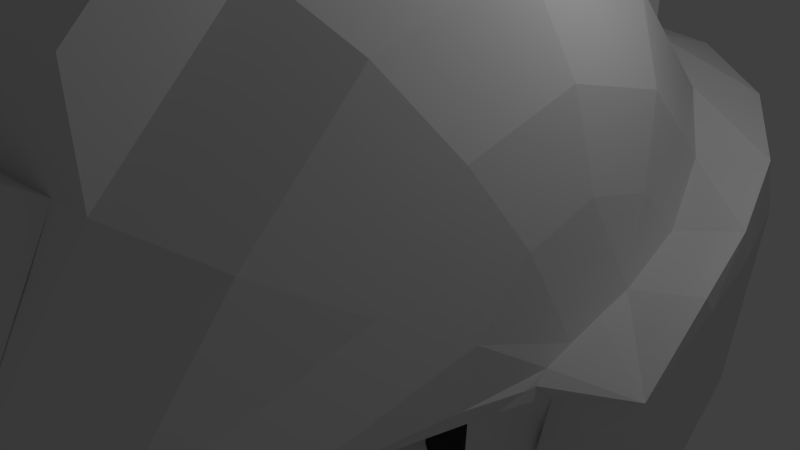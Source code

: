 # Source: gundam_head.blend  (saved by Blender 2.66.6; exported with 4.5.12 LTS)
import bpy
from mathutils import Matrix  # noqa: F401  (used for matrix-valued properties, if any)

bpy.ops.wm.read_factory_settings(use_empty=True)
scene = bpy.context.scene
scene.name = 'Scene'

# ---- collections
col_collection_1 = bpy.data.collections.new('Collection 1'); scene.collection.children.link(col_collection_1)

# ---- world
world_world = bpy.data.worlds.new('World'); scene.world = world_world
world_world.color = (0.05088, 0.05088, 0.05088)
world_world.use_sun_shadow = False
world_world.sun_shadow_jitter_overblur = 0.0
world_world.cycles.sampling_method = 'MANUAL'
world_world.cycles.sample_map_resolution = 256

# ---- cameras
cam_camera = bpy.data.cameras.new('Camera')
cam_camera.clip_end = 100.0
cam_camera.lens = 35.0
cam_camera.sensor_width = 32.0
cam_camera.sensor_height = 18.0
cam_camera.ortho_scale = 7.314
cam_camera.dof.focus_distance = 0.0
cam_camera.dof.aperture_fstop = 128.0

# ---- lights
light_lamp = bpy.data.lights.new('Lamp', 'POINT')
light_lamp.transmission_factor = 0.0
light_lamp.cutoff_distance = 30.0
light_lamp.energy = 100.0
light_lamp.shadow_buffer_clip_start = 1.001
light_lamp.shadow_soft_size = 0.1
light_lamp.shadow_maximum_resolution = 0.006
light_lamp.use_absolute_resolution = True
light_lamp.cycles.use_multiple_importance_sampling = False

# ---- meshes
me_sphere_003 = bpy.data.meshes.new('Sphere.003')
me_sphere_003.from_pydata([(0.6017, -3.698, -3.302), (-0.05622, -4.381, -3.072), (-0.05622, -4.17, -3.402), (-0.05622, -3.881, -3.856), (-0.6581, -3.911, -2.971), (0.6017, -3.959, -2.982), (-0.6581, -3.279, -3.729), (0.6017, -3.341, -3.742), (-0.6581, -3.645, -3.291), (0.549, -4.616, -3.971), (-0.1089, -5.299, -3.741), (-0.1089, -5.088, -4.071), (-0.1089, -4.799, -4.525), (-0.7109, -4.829, -3.64), (0.549, -4.877, -3.651), (-0.7109, -4.197, -4.398), (0.549, -4.259, -4.411), (-0.7109, -4.562, -3.96)], [], [(6, 8, 2, 3), (2, 1, 5, 0), (3, 2, 0, 7), (8, 4, 1, 2), (15, 12, 11, 17), (11, 9, 14, 10), (12, 16, 9, 11), (17, 11, 10, 13), (4, 8, 17, 13), (3, 7, 16, 12), (7, 0, 9, 16), (1, 4, 13, 10), (6, 3, 12, 15), (8, 6, 15, 17), (5, 1, 10, 14), (0, 5, 14, 9)])
me_sphere_003.use_remesh_preserve_volume = False
me_sphere_003.use_remesh_preserve_attributes = False
me_sphere_003.use_mirror_vertex_groups = False
me_sphere_003.update()
me_sphere_002 = bpy.data.meshes.new('Sphere.002')
me_sphere_002.from_pydata([(-0.8293, -4.162, 2.403), (-2.146e-06, -4.33, 2.5), (0.8293, -4.162, 2.403), (-2.04e-06, -5.829, 0.288), (-2.146e-06, -4.33, 2.5), (-0.8293, -4.162, 2.403), (1.123, -5.17, 0.852), (-1.123, -5.17, 0.852), (-2.069e-06, -5.423, 0.8876), (0.8293, -4.162, 2.403), (-2.04e-06, -5.829, 0.288), (1.123, -5.17, 0.852), (-1.123, -5.17, 0.852), (0.9544, -4.592, 1.743), (-1.96e-06, -4.949, 2.923), (-0.4546, -4.949, 2.87), (0.4546, -4.949, 2.87), (-1.865e-06, -6.293, 0.94), (0.6939, -5.886, 1.288), (-0.6939, -5.886, 1.288), (-2.113e-06, -4.795, 1.813), (-0.9544, -4.592, 1.743), (0.9544, -4.592, 1.743), (-0.9544, -4.592, 1.743), (0.5565, -5.348, 2.196), (-0.5565, -5.348, 2.196), (-0.6574, -5.743, 1.529), (0.6574, -5.743, 1.529), (-1.078, -5.017, 1.088), (-2.08e-06, -5.256, 1.133), (1.078, -5.017, 1.088), (-0.6574, -5.743, 1.529), (0.6574, -5.743, 1.529), (-1.078, -5.017, 1.088), (-2.08e-06, -5.256, 1.133), (1.078, -5.017, 1.088), (-1.078, -5.017, 1.088), (1.078, -5.017, 1.088), (-1.078, -5.017, 1.088), (1.078, -5.017, 1.088)], [(6, 7)], [(20, 1, 2, 13), (21, 0, 1, 20), (22, 9, 16, 24), (10, 11, 18, 17), (3, 8, 6), (3, 7, 8), (33, 12, 19, 31), (12, 10, 17, 19), (1, 0, 5, 4), (3, 6, 11, 10), (36, 7, 12, 33), (7, 3, 10, 12), (2, 1, 4, 9), (13, 2, 9, 22), (37, 22, 24, 32), (36, 21, 20, 34), (34, 20, 13, 35), (32, 31, 19, 17, 18), (9, 4, 14, 16), (4, 5, 15, 14), (5, 23, 25, 15), (0, 21, 23, 5), (35, 13, 22, 37), (16, 14, 15, 25, 24), (24, 25, 31, 32), (34, 36, 38, 29), (6, 35, 37, 11), (35, 34, 29, 39), (8, 34, 35, 6), (7, 36, 34, 8), (11, 37, 32, 18), (21, 36, 33, 23), (23, 33, 31, 25), (33, 36, 38, 28), (31, 33, 28, 26), (32, 37, 30, 27), (37, 35, 39, 30), (32, 31, 26, 27)])
me_sphere_002.use_remesh_preserve_volume = False
me_sphere_002.use_remesh_preserve_attributes = False
me_sphere_002.use_mirror_vertex_groups = False
me_sphere_002.update()
me_sphere_001 = bpy.data.meshes.new('Sphere.001')
me_sphere_001.from_pydata([(2.698, -1.606, -0.9272), (2.386, -2.512, -1.45), (1.755, -3.208, -1.965), (1.261, -4.075, -2.353), (-0.05622, -4.745, -2.5), (-1.138, -4.075, -2.353), (-2.146, -3.208, -1.965), (-2.777, -2.512, -1.45), (-1.981e-06, -5.102, -1.118), (-1.138, -4.424, -1.053), (-2.146, -3.5, -0.8792), (2.698, -1.743, -0.4148), (-2.777, -2.823, -0.6487), (2.386, -2.823, -0.6487), (1.755, -3.5, -0.8792), (1.261, -4.424, -1.053), (2.386, -1.713, -2.236), (1.755, -2.142, -3.031), (-2.777, -1.713, -2.236), (-1.966e-06, -4.959, -1.388), (2.698, -1.716, -0.5147), (-2.146, -3.442, -1.091), (-1.138, -4.356, -1.306), (-2.146, -2.142, -3.031), (2.698, -1.214, -1.43), (1.261, -4.356, -1.306), (-1.138, -2.799, -3.629), (1.755, -3.442, -1.091), (2.386, -2.699, -0.805), (-2.777, -2.699, -0.805), (-0.05622, -3.881, -3.856), (1.261, -2.799, -3.629), (-1.907e-06, -4.35, -0.06936), (-1.138, -3.536, -0.05264), (-2.146, -2.931, -0.008587), (2.698, -1.709, 0.1094), (-2.777, -2.597, 0.04998), (2.386, -2.597, 0.04998), (1.755, -2.931, -0.008586), (1.261, -3.536, -0.05264), (-1.138, -3.226, -3.202), (2.698, -1.345, -1.262), (-2.146, -2.499, -2.675), (-2.777, -1.98, -1.973), (1.755, -2.499, -2.675), (2.386, -1.98, -1.973), (1.261, -3.226, -3.202), (-0.05622, -4.17, -3.402), (0.6017, -3.698, -3.302), (0.6299, -3.943, -0.06101), (2.386, -2.175, -1.782), (1.755, -2.758, -2.415), (-2.777, -2.175, -1.782), (-2.146, -2.758, -2.415), (-0.05622, -4.381, -3.072), (1.261, -3.537, -2.891), (-0.6332, -3.897, -0.06005), (-0.6581, -3.645, -3.291), (0.6017, -3.341, -3.742), (0.6299, -4.658, -1.347), (0.6299, -4.763, -1.086), (0.6017, -4.411, -2.426), (-0.6581, -4.372, -2.418), (-0.6332, -4.725, -1.082), (2.698, -1.441, -1.139), (-1.138, -3.537, -2.891), (-0.6581, -3.279, -3.729), (-0.6332, -4.623, -1.342), (0.6017, -3.959, -2.982), (-0.6581, -3.911, -2.971)], [], [(53, 65, 5, 6), (52, 53, 6, 7), (50, 64, 0, 1), (51, 50, 1, 2), (55, 51, 2, 3), (68, 55, 3, 61), (69, 54, 4, 62), (67, 19, 8, 63), (21, 22, 9, 10), (29, 21, 10, 12), (28, 20, 11, 13), (27, 28, 13, 14), (25, 27, 14, 15), (59, 25, 15, 60), (3, 2, 27, 25), (6, 5, 22, 21), (61, 3, 25, 59), (62, 4, 19, 67), (1, 0, 20, 28), (2, 1, 28, 27), (7, 6, 21, 29), (63, 8, 32, 56), (10, 9, 33, 34), (12, 10, 34, 36), (13, 11, 35, 37), (14, 13, 37, 38), (15, 14, 38, 39), (60, 15, 39, 49), (23, 26, 40, 42), (18, 23, 42, 43), (16, 24, 41, 45), (17, 16, 45, 44), (31, 17, 44, 46), (58, 31, 46, 48), (66, 30, 47, 57), (19, 59, 60, 8), (4, 61, 59, 19), (65, 69, 62, 5), (46, 44, 51, 55), (54, 68, 61, 4), (9, 63, 56, 33), (26, 66, 57, 40), (30, 58, 48, 47), (40, 57, 69, 65), (42, 40, 65, 53), (8, 60, 49, 32), (48, 46, 55, 68), (5, 62, 67, 22), (22, 67, 63, 9), (47, 48, 68, 54), (57, 47, 54, 69), (43, 42, 53, 52), (45, 41, 64, 50), (44, 45, 50, 51)])
me_sphere_001.use_remesh_preserve_volume = False
me_sphere_001.use_remesh_preserve_attributes = False
me_sphere_001.use_mirror_vertex_groups = False
me_sphere_001.update()
me_sphere = bpy.data.meshes.new('Sphere')
me_sphere.from_pydata([(3.417, -1.475e-08, 0.6295), (3.212, -1.303e-08, 1.854), (2.9, -9.064e-09, 2.9), (2.269, -4.653e-09, 3.931), (1.261, -1.294e-09, 4.706), (-1.261, -1.294e-09, 6.037), (-1.261, -1.294e-09, 4.706), (-2.269, -4.653e-09, 3.931), (-2.9, -9.064e-09, 2.9), (-3.212, -1.303e-08, 1.854), (-3.417, -1.475e-08, 0.9155), (-4.461, -0.8073, 0.8367), (3.417, 0.4578, 0.7327), (3.212, 0.9272, 1.606), (2.9, 1.45, 2.512), (2.269, 1.965, 3.404), (1.261, 2.353, 4.075), (-2.384e-06, -9.446e-13, 6.332), (-1.261, 2.353, 4.075), (-2.269, 1.965, 3.404), (-2.9, 1.45, 2.512), (-3.212, 0.9272, 1.606), (-3.417, 0.4578, 0.7929), (4.309, 0.3649, 1.051), (3.212, 1.606, 0.9272), (2.9, 2.512, 1.45), (2.269, 3.404, 1.965), (1.261, 4.075, 2.353), (-2.146e-06, 4.33, 2.5), (-1.261, 4.075, 2.353), (-2.269, 3.404, 1.965), (-2.9, 2.512, 1.45), (-3.212, 1.606, 0.9272), (-3.417, 0.7929, 0.4578), (4.309, 0.5196, 0.8367), (4.051, 1.704, 0.8367), (3.658, 3.023, 0.8367), (2.862, 4.322, 0.8367), (1.59, 5.3, 0.8367), (-1.95e-06, 5.671, 0.8367), (-1.59, 5.3, 0.8367), (-2.862, 4.322, 0.8367), (-3.658, 3.023, 0.8367), (-4.051, 1.704, 0.8367), (-4.309, 0.5196, 0.8367), (4.461, -0.8073, 0.5507), (4.309, 0.3649, -0.1038), (4.051, 1.39, -0.6958), (3.658, 2.532, -1.355), (2.862, 3.658, -2.005), (1.59, 4.504, -2.494), (-1.783e-06, 4.826, -2.679), (-1.59, 4.504, -2.494), (-2.862, 3.658, -2.005), (-3.658, 2.532, -1.355), (-4.051, 1.39, -0.6958), (-4.309, 0.3649, -0.1038), (4.309, -0.05772, -0.5264), (4.051, 0.5343, -1.552), (3.658, 1.194, -2.694), (2.862, 1.844, -3.819), (1.59, 2.332, -4.666), (-1.783e-06, 2.518, -4.987), (-1.59, 2.332, -4.666), (-2.862, 1.844, -3.819), (-3.658, 1.194, -2.694), (-4.051, 0.5343, -1.552), (-4.309, -0.05772, -0.5264), (4.309, -0.635, -0.6811), (4.051, -0.635, -1.865), (3.658, -0.635, -3.184), (2.862, -0.635, -4.484), (1.59, -0.635, -5.461), (-1.181e-06, -0.635, -5.832), (-1.59, -0.635, -5.461), (-2.862, -0.635, -4.484), (-3.658, -0.635, -3.184), (-4.051, -0.635, -1.865), (-4.309, -0.635, -0.6811), (3.417, -0.958, -0.7929), (3.212, -1.198, -1.606), (2.9, -1.491, -2.512), (2.269, -1.828, -3.404), (1.261, -2.122, -4.075), (-1.907e-06, -2.197, -4.33), (-1.261, -2.122, -4.075), (-2.269, -1.828, -3.404), (-2.9, -1.491, -2.512), (-3.212, -1.198, -1.606), (-3.417, -0.958, -0.7929), (3.417, -0.7929, -0.4578), (3.212, -1.606, -0.9272), (-2.9, -2.512, -1.45), (-3.212, -1.606, -0.9272), (-3.417, -0.7929, -0.4578), (3.417, -1.138, 0.288), (3.212, -1.796, 0.288), (2.9, -3.675, 0.288), (2.269, -4.76, 0.288), (1.261, -5.535, 0.288), (-2.04e-06, -5.829, 0.288), (-1.261, -5.535, 0.288), (-2.269, -4.76, 0.288), (-2.9, -3.675, 0.288), (-3.212, -1.796, 0.288), (-3.417, -1.138, 0.288), (3.417, -0.829, 0.3976), (3.212, -1.606, 0.9272), (2.9, -2.512, 1.45), (2.269, -3.404, 1.965), (1.261, -4.075, 2.353), (-2.146e-06, -4.33, 2.5), (-1.261, -4.075, 2.353), (-2.269, -3.404, 1.965), (-2.9, -2.512, 1.45), (-3.212, -1.606, 0.9272), (-3.417, -0.829, 0.4578), (3.417, -0.4578, 0.5068), (3.212, -0.9272, 1.606), (2.9, -1.45, 2.512), (2.269, -1.965, 3.404), (1.261, -2.353, 4.075), (1.261, -1.294e-09, 6.037), (-1.261, -2.353, 4.075), (-2.269, -1.965, 3.404), (-2.9, -1.45, 2.512), (-3.212, -0.9272, 1.606), (-3.417, -0.4578, 0.7929), (3.417, -0.8626, -0.2048), (3.212, -1.743, -0.4148), (-2.9, -2.823, -0.6487), (-3.212, -1.743, -0.4148), (-3.417, -0.8626, -0.2048), (2.9, -1.713, -2.236), (-3.212, -1.214, -1.43), (2.269, -2.338, -3.031), (-2.9, -1.713, -2.236), (3.212, -1.716, -0.5147), (3.417, -0.8474, -0.2541), (-2.269, -2.338, -3.031), (3.417, -0.947, -0.706), (3.212, -1.214, -1.43), (-3.44, -1.002, 0.288), (3.44, -1.002, 0.288), (-3.417, -0.8474, -0.2541), (-1.261, -2.799, -3.629), (-3.212, -1.716, -0.5147), (-2.9, -2.699, -0.805), (-1.907e-06, -2.802, -3.856), (1.261, -2.799, -3.629), (-3.417, -0.947, -0.706), (1.261, -1.294e-09, 4.706), (-1.261, -1.294e-09, 4.706), (1.261, 2.353, 4.075), (-1.261, 2.353, 4.075), (1.261, 4.075, 2.353), (-2.146e-06, 4.33, 2.5), (-1.261, 4.075, 2.353), (1.261, -4.075, 2.353), (-2.146e-06, -4.33, 2.5), (-1.261, -4.075, 2.353), (1.261, -2.353, 4.075), (-1.261, -2.353, 4.075), (1.261, 2.353, 5.407), (-2.384e-06, 2.5, 5.662), (-1.261, 2.353, 5.407), (1.261, 4.075, 3.685), (-2.146e-06, 4.33, 3.832), (-1.261, 4.075, 3.685), (1.261, -4.075, 3.685), (-2.146e-06, -4.33, 3.832), (-1.261, -4.075, 3.685), (1.261, -2.353, 5.407), (-2.384e-06, -2.5, 5.662), (-1.261, -2.353, 5.407), (-2.269, -1.826, -3.309), (3.212, -1.243, -1.561), (-2.9, -1.536, -2.442), (2.9, -1.536, -2.442), (-3.212, -1.243, -1.561), (2.269, -1.826, -3.309), (-3.417, -0.9793, -0.7708), (1.261, -2.043, -3.962), (-1.907e-06, -2.102, -4.21), (-1.907e-06, -3.651, -0.06936), (3.507, -0.8301, 0.09851), (-3.507, -0.8301, 0.0985), (-1.261, -3.536, -0.05264), (3.417, -1.205, 0.1628), (-2.269, -3.127, -0.008587), (3.212, -1.709, 0.1094), (-2.9, -2.597, 0.04998), (2.9, -2.597, 0.04998), (-3.212, -1.709, 0.1094), (2.269, -3.127, -0.008586), (-3.417, -1.205, 0.1628), (1.261, -3.536, -0.05264), (3.417, -0.9793, -0.7708), (3.434, -1.132, 0.1502), (-3.434, -1.132, 0.1502), (-1.261, -2.043, -3.962), (4.309, 0.4437, 0.9418), (-1.59, 4.909, 2.115), (-2.016e-06, 5.256, 2.206), (3.658, 2.782, 1.556), (4.051, 1.55, 1.232), (-3.658, 2.782, 1.556), (-2.862, 3.996, 1.875), (1.59, 4.909, 2.115), (-4.309, 0.4437, 0.9418), (2.862, 3.996, 1.875), (-4.051, 1.55, 1.232)], [], [(8, 7, 19, 20), (2, 1, 13, 14), (9, 8, 20, 21), (3, 2, 14, 15), (10, 9, 21, 22), (4, 3, 15, 16), (110, 121, 161, 158), (28, 29, 157, 156), (7, 6, 18, 19), (1, 0, 12, 13), (21, 20, 31, 32), (15, 14, 25, 26), (22, 21, 32, 33), (16, 15, 26, 27), (121, 4, 151, 161), (29, 18, 154, 157), (19, 18, 29, 30), (12, 23, 24), (20, 19, 30, 31), (14, 13, 24, 25), (206, 207, 41, 42), (204, 205, 35, 36), (211, 206, 42, 43), (210, 204, 36, 37), (209, 211, 43, 44), (208, 210, 37, 38), (203, 208, 38, 39), (202, 203, 39, 40), (207, 202, 40, 41), (205, 201, 34, 35), (42, 41, 53, 54), (36, 35, 47, 48), (43, 42, 54, 55), (37, 36, 48, 49), (44, 43, 55, 56), (38, 37, 49, 50), (39, 38, 50, 51), (40, 39, 51, 52), (41, 40, 52, 53), (35, 34, 46, 47), (54, 53, 64, 65), (48, 47, 58, 59), (55, 54, 65, 66), (49, 48, 59, 60), (56, 55, 66, 67), (50, 49, 60, 61), (51, 50, 61, 62), (52, 51, 62, 63), (53, 52, 63, 64), (47, 46, 57, 58), (64, 63, 74, 75), (58, 57, 68, 69), (65, 64, 75, 76), (59, 58, 69, 70), (66, 65, 76, 77), (60, 59, 70, 71), (67, 66, 77, 78), (61, 60, 71, 72), (62, 61, 72, 73), (63, 62, 73, 74), (75, 74, 85, 86), (69, 68, 79, 80), (76, 75, 86, 87), (70, 69, 80, 81), (77, 76, 87, 88), (71, 70, 81, 82), (78, 77, 88, 89), (72, 71, 82, 83), (73, 72, 83, 84), (74, 73, 84, 85), (141, 140, 90, 91), (134, 136, 92, 93), (150, 134, 93, 94), (187, 184, 100, 101), (189, 187, 101, 102), (190, 188, 95, 96), (191, 189, 102, 103), (192, 190, 96, 97), (193, 191, 103, 104), (194, 192, 97, 98), (195, 193, 104, 105), (196, 194, 98, 99), (184, 196, 99, 100), (101, 100, 111, 112), (102, 101, 112, 113), (96, 95, 106, 107), (103, 102, 113, 114), (97, 96, 107, 108), (104, 103, 114, 115), (98, 97, 108, 109), (105, 104, 115, 116), (99, 98, 109, 110), (100, 99, 110, 111), (18, 6, 152, 154), (113, 112, 123, 124), (107, 106, 117, 118), (114, 113, 124, 125), (108, 107, 118, 119), (115, 114, 125, 126), (109, 108, 119, 120), (116, 115, 126, 127), (110, 109, 120, 121), (27, 28, 156, 155), (11, 10, 22), (0, 45, 12), (11, 22, 33), (12, 45, 23), (11, 33, 209, 44), (23, 45, 34, 201), (11, 44, 56), (34, 45, 46), (11, 56, 67), (46, 45, 57), (11, 67, 78), (57, 45, 68), (11, 78, 89), (68, 45, 79), (186, 181, 150, 94), (197, 185, 90, 140), (198, 143, 95, 188), (199, 144, 132, 195), (95, 143, 45, 106), (11, 142, 105, 116), (106, 45, 117), (11, 116, 127), (123, 112, 160, 162), (16, 27, 155, 153), (117, 45, 0), (124, 123, 6, 7), (118, 117, 0, 1), (125, 124, 7, 8), (119, 118, 1, 2), (126, 125, 8, 9), (120, 119, 2, 3), (127, 126, 9, 10), (121, 120, 3, 4), (11, 127, 10), (137, 138, 128, 129), (146, 147, 130, 131), (144, 146, 131, 132), (94, 93, 146, 144), (93, 92, 147, 146), (185, 45, 143, 198), (200, 183, 148, 145), (183, 182, 149, 148), (176, 197, 140, 141), (186, 94, 144, 199), (91, 90, 138, 137), (181, 179, 134, 150), (175, 200, 145, 139), (180, 178, 133, 135), (178, 176, 141, 133), (182, 180, 135, 149), (177, 175, 139, 136), (179, 177, 136, 134), (151, 153, 163, 122), (153, 155, 166, 163), (152, 162, 174, 5), (156, 157, 168, 167), (155, 156, 167, 166), (160, 159, 170, 171), (161, 151, 122, 172), (154, 152, 5, 165), (111, 110, 158, 159), (6, 123, 162, 152), (112, 111, 159, 160), (4, 16, 153, 151), (17, 122, 163, 164), (5, 17, 164, 165), (164, 163, 166, 167), (165, 164, 167, 168), (171, 170, 173, 174), (170, 169, 172, 173), (173, 172, 122, 17), (174, 173, 17, 5), (162, 160, 171, 174), (157, 154, 165, 168), (158, 161, 172, 169), (159, 158, 169, 170), (129, 128, 188, 190), (131, 130, 191, 193), (132, 131, 193, 195), (11, 89, 181, 186), (79, 45, 185, 197), (138, 198, 188, 128), (142, 199, 195, 105), (90, 185, 198, 138), (85, 84, 183, 200), (84, 83, 182, 183), (80, 79, 197, 176), (11, 186, 199, 142), (89, 88, 179, 181), (86, 85, 200, 175), (82, 81, 178, 180), (81, 80, 176, 178), (83, 82, 180, 182), (87, 86, 175, 177), (88, 87, 177, 179), (28, 27, 208, 203), (24, 23, 201, 205), (27, 26, 210, 208), (32, 31, 206, 211), (26, 25, 204, 210), (31, 30, 207, 206), (25, 24, 205, 204), (30, 29, 202, 207), (29, 28, 203, 202), (33, 32, 211, 209), (12, 24, 13)])
me_sphere.use_remesh_preserve_volume = False
me_sphere.use_remesh_preserve_attributes = False
me_sphere.use_mirror_vertex_groups = False
me_sphere.update()

# ---- objects
ob_sphere_003 = bpy.data.objects.new('Sphere.003', me_sphere_003)
ob_sphere_002 = bpy.data.objects.new('Sphere.002', me_sphere_002)
ob_sphere_001 = bpy.data.objects.new('Sphere.001', me_sphere_001)
ob_sphere = bpy.data.objects.new('Sphere', me_sphere)
ob_lamp = bpy.data.objects.new('Lamp', light_lamp)
ob_camera = bpy.data.objects.new('Camera', cam_camera)

# ---- transforms, parenting, visibility, modifiers, constraints
ob_sphere_003.location = (0.0, 0.0, 0.0)
ob_sphere_003.lineart.crease_threshold = 0.0
ob_sphere_002.location = (0.0, 0.0, 0.0)
ob_sphere_002.lineart.crease_threshold = 0.0
ob_sphere_001.location = (0.0, 0.0, 0.0)
ob_sphere_001.lineart.crease_threshold = 0.0
ob_sphere.location = (0.0, 0.0, 0.0)
ob_sphere.lineart.crease_threshold = 0.0
ob_lamp.location = (4.076, 1.005, 5.904)
ob_lamp.rotation_euler = (0.6503, 0.05522, 1.866)
ob_lamp.lock_rotations_4d = False
ob_lamp.empty_display_type = 'ARROWS'
ob_lamp.color = (0.0, 0.0, 0.0, 0.0)
ob_lamp.lineart.crease_threshold = 0.0
ob_camera.location = (7.481, -6.508, 5.344)
ob_camera.rotation_euler = (1.109, 0.01082, 0.8149)
ob_camera.lock_rotations_4d = False
ob_camera.empty_display_type = 'ARROWS'
ob_camera.color = (0.0, 0.0, 0.0, 0.0)
ob_camera.display_type = 'WIRE'
ob_camera.lineart.crease_threshold = 0.0

# ---- collection membership
col_collection_1.objects.link(ob_sphere_003)
col_collection_1.objects.link(ob_sphere_002)
col_collection_1.objects.link(ob_sphere_001)
col_collection_1.objects.link(ob_sphere)
col_collection_1.objects.link(ob_lamp)
col_collection_1.objects.link(ob_camera)

# ---- scene / render settings (as saved in the file)
scene.camera = ob_camera
scene.frame_start = 1; scene.frame_end = 250; scene.frame_set(1)
scene.render.engine = 'BLENDER_EEVEE_NEXT'
scene.render.image_settings.color_mode = 'RGB'
scene.render.image_settings.compression = 90
scene.render.resolution_percentage = 50
scene.render.dither_intensity = 0.0
scene.cycles.use_denoising = False
scene.cycles.samples = 10
scene.cycles.sampling_pattern = 'TABULATED_SOBOL'
scene.cycles.light_sampling_threshold = 0.0
scene.cycles.use_adaptive_sampling = False
scene.cycles.use_light_tree = False
scene.cycles.blur_glossy = 0.0
scene.cycles.volume_bounces = 1
scene.cycles.pixel_filter_type = 'GAUSSIAN'
scene.cycles.sample_clamp_indirect = 0.0
scene.view_settings.view_transform = 'Standard'
bpy.context.view_layer.update()
